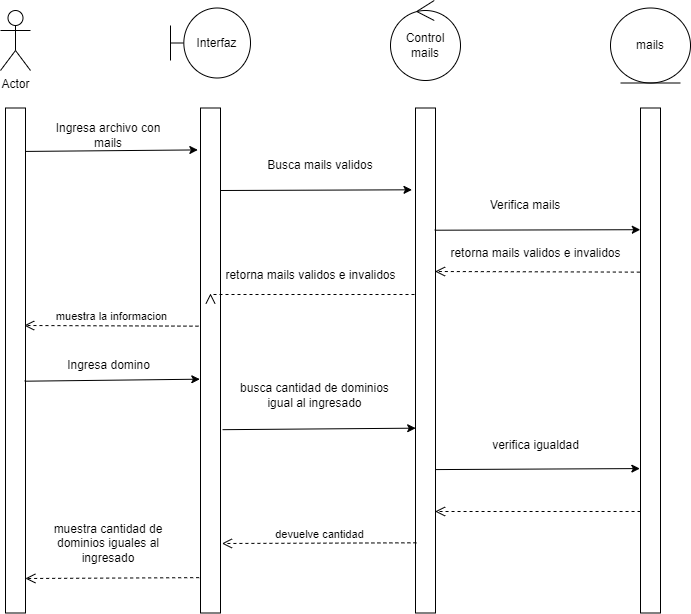

The diagram above was exported from draw.io. Its source (the exported page's mxGraphModel, read from the mxfile embedded in the PNG):
<mxGraphModel dx="1393" dy="797" grid="1" gridSize="10" guides="1" tooltips="1" connect="1" arrows="1" fold="1" page="1" pageScale="1" pageWidth="827" pageHeight="1169" math="0" shadow="0">
  <root>
    <mxCell id="0" />
    <mxCell id="1" parent="0" />
    <mxCell id="nU3pdfL9cbLDp7Vf8d33-1" value="Actor" style="shape=umlActor;verticalLabelPosition=bottom;verticalAlign=top;html=1;outlineConnect=0;" vertex="1" parent="1">
      <mxGeometry x="70" y="60" width="30" height="60" as="geometry" />
    </mxCell>
    <mxCell id="nU3pdfL9cbLDp7Vf8d33-2" value="" style="rounded=0;whiteSpace=wrap;html=1;rotation=-90;" vertex="1" parent="1">
      <mxGeometry x="-167.5" y="400" width="505" height="20" as="geometry" />
    </mxCell>
    <mxCell id="nU3pdfL9cbLDp7Vf8d33-3" value="Interfaz" style="shape=umlBoundary;whiteSpace=wrap;html=1;" vertex="1" parent="1">
      <mxGeometry x="240" y="57.5" width="80" height="70" as="geometry" />
    </mxCell>
    <mxCell id="nU3pdfL9cbLDp7Vf8d33-5" value="" style="rounded=0;whiteSpace=wrap;html=1;rotation=-90;" vertex="1" parent="1">
      <mxGeometry x="27.5" y="400" width="505" height="20" as="geometry" />
    </mxCell>
    <mxCell id="nU3pdfL9cbLDp7Vf8d33-6" value="Control mails" style="ellipse;shape=umlControl;whiteSpace=wrap;html=1;" vertex="1" parent="1">
      <mxGeometry x="460" y="50" width="70" height="80" as="geometry" />
    </mxCell>
    <mxCell id="nU3pdfL9cbLDp7Vf8d33-7" value="" style="rounded=0;whiteSpace=wrap;html=1;rotation=-90;" vertex="1" parent="1">
      <mxGeometry x="242.5" y="400" width="505" height="20" as="geometry" />
    </mxCell>
    <mxCell id="nU3pdfL9cbLDp7Vf8d33-9" value="mails" style="ellipse;shape=umlEntity;whiteSpace=wrap;html=1;" vertex="1" parent="1">
      <mxGeometry x="680" y="57.5" width="80" height="75" as="geometry" />
    </mxCell>
    <mxCell id="nU3pdfL9cbLDp7Vf8d33-10" value="" style="rounded=0;whiteSpace=wrap;html=1;rotation=-90;" vertex="1" parent="1">
      <mxGeometry x="467.5" y="400" width="505" height="20" as="geometry" />
    </mxCell>
    <mxCell id="nU3pdfL9cbLDp7Vf8d33-11" value="" style="endArrow=classic;html=1;rounded=0;exitX=0.914;exitY=0.992;exitDx=0;exitDy=0;exitPerimeter=0;entryX=0.917;entryY=-0.133;entryDx=0;entryDy=0;entryPerimeter=0;" edge="1" parent="1" source="nU3pdfL9cbLDp7Vf8d33-2" target="nU3pdfL9cbLDp7Vf8d33-5">
      <mxGeometry width="50" height="50" relative="1" as="geometry">
        <mxPoint x="110" y="230" as="sourcePoint" />
        <mxPoint x="160" y="180" as="targetPoint" />
      </mxGeometry>
    </mxCell>
    <mxCell id="nU3pdfL9cbLDp7Vf8d33-12" value="Ingresa archivo con mails" style="text;html=1;strokeColor=none;fillColor=none;align=center;verticalAlign=middle;whiteSpace=wrap;rounded=0;" vertex="1" parent="1">
      <mxGeometry x="112.5" y="170" width="130" height="30" as="geometry" />
    </mxCell>
    <mxCell id="nU3pdfL9cbLDp7Vf8d33-13" value="" style="endArrow=classic;html=1;rounded=0;entryX=0.838;entryY=-0.175;entryDx=0;entryDy=0;entryPerimeter=0;" edge="1" parent="1" target="nU3pdfL9cbLDp7Vf8d33-7">
      <mxGeometry width="50" height="50" relative="1" as="geometry">
        <mxPoint x="290" y="240" as="sourcePoint" />
        <mxPoint x="400" y="290" as="targetPoint" />
      </mxGeometry>
    </mxCell>
    <mxCell id="nU3pdfL9cbLDp7Vf8d33-14" value="Busca mails validos" style="text;html=1;strokeColor=none;fillColor=none;align=center;verticalAlign=middle;whiteSpace=wrap;rounded=0;" vertex="1" parent="1">
      <mxGeometry x="320" y="200" width="140" height="30" as="geometry" />
    </mxCell>
    <mxCell id="nU3pdfL9cbLDp7Vf8d33-15" value="" style="endArrow=classic;html=1;rounded=0;entryX=0.759;entryY=-0.01;entryDx=0;entryDy=0;entryPerimeter=0;exitX=0.758;exitY=0.96;exitDx=0;exitDy=0;exitPerimeter=0;" edge="1" parent="1" source="nU3pdfL9cbLDp7Vf8d33-7" target="nU3pdfL9cbLDp7Vf8d33-10">
      <mxGeometry width="50" height="50" relative="1" as="geometry">
        <mxPoint x="510" y="277" as="sourcePoint" />
        <mxPoint x="630" y="260" as="targetPoint" />
      </mxGeometry>
    </mxCell>
    <mxCell id="nU3pdfL9cbLDp7Vf8d33-16" value="Verifica mails" style="text;html=1;strokeColor=none;fillColor=none;align=center;verticalAlign=middle;whiteSpace=wrap;rounded=0;" vertex="1" parent="1">
      <mxGeometry x="550" y="240" width="90" height="30" as="geometry" />
    </mxCell>
    <mxCell id="nU3pdfL9cbLDp7Vf8d33-18" value="retorna mails validos e invalidos" style="text;html=1;align=center;verticalAlign=middle;resizable=0;points=[];autosize=1;strokeColor=none;fillColor=none;" vertex="1" parent="1">
      <mxGeometry x="510" y="288" width="190" height="30" as="geometry" />
    </mxCell>
    <mxCell id="nU3pdfL9cbLDp7Vf8d33-19" value="" style="html=1;verticalAlign=bottom;endArrow=open;dashed=1;endSize=8;edgeStyle=elbowEdgeStyle;elbow=vertical;curved=0;rounded=0;exitX=0.675;exitY=-0.033;exitDx=0;exitDy=0;exitPerimeter=0;entryX=0.676;entryY=0.976;entryDx=0;entryDy=0;entryPerimeter=0;" edge="1" parent="1" source="nU3pdfL9cbLDp7Vf8d33-10" target="nU3pdfL9cbLDp7Vf8d33-7">
      <mxGeometry relative="1" as="geometry">
        <mxPoint x="630" y="320" as="sourcePoint" />
        <mxPoint x="550" y="320" as="targetPoint" />
      </mxGeometry>
    </mxCell>
    <mxCell id="nU3pdfL9cbLDp7Vf8d33-21" value="retorna mails validos e invalidos" style="text;html=1;align=center;verticalAlign=middle;resizable=0;points=[];autosize=1;strokeColor=none;fillColor=none;" vertex="1" parent="1">
      <mxGeometry x="285" y="310" width="190" height="30" as="geometry" />
    </mxCell>
    <mxCell id="nU3pdfL9cbLDp7Vf8d33-22" value="" style="html=1;verticalAlign=bottom;endArrow=open;dashed=1;endSize=8;edgeStyle=elbowEdgeStyle;elbow=vertical;curved=0;rounded=0;exitX=0.675;exitY=-0.033;exitDx=0;exitDy=0;exitPerimeter=0;entryX=0.676;entryY=0.976;entryDx=0;entryDy=0;entryPerimeter=0;" edge="1" parent="1">
      <mxGeometry relative="1" as="geometry">
        <mxPoint x="484" y="344" as="sourcePoint" />
        <mxPoint x="280" y="343" as="targetPoint" />
      </mxGeometry>
    </mxCell>
    <mxCell id="nU3pdfL9cbLDp7Vf8d33-24" value="muestra la informacion" style="html=1;verticalAlign=bottom;endArrow=open;dashed=1;endSize=8;edgeStyle=elbowEdgeStyle;elbow=vertical;curved=0;rounded=0;exitX=0.568;exitY=-0.102;exitDx=0;exitDy=0;exitPerimeter=0;entryX=0.571;entryY=0.933;entryDx=0;entryDy=0;entryPerimeter=0;" edge="1" parent="1" source="nU3pdfL9cbLDp7Vf8d33-5" target="nU3pdfL9cbLDp7Vf8d33-2">
      <mxGeometry relative="1" as="geometry">
        <mxPoint x="230" y="380" as="sourcePoint" />
        <mxPoint x="150" y="380" as="targetPoint" />
      </mxGeometry>
    </mxCell>
    <mxCell id="nU3pdfL9cbLDp7Vf8d33-25" value="" style="endArrow=classic;html=1;rounded=0;exitX=0.459;exitY=0.959;exitDx=0;exitDy=0;exitPerimeter=0;entryX=0.463;entryY=-0.033;entryDx=0;entryDy=0;entryPerimeter=0;" edge="1" parent="1" source="nU3pdfL9cbLDp7Vf8d33-2" target="nU3pdfL9cbLDp7Vf8d33-5">
      <mxGeometry width="50" height="50" relative="1" as="geometry">
        <mxPoint x="140" y="450" as="sourcePoint" />
        <mxPoint x="190" y="400" as="targetPoint" />
      </mxGeometry>
    </mxCell>
    <mxCell id="nU3pdfL9cbLDp7Vf8d33-26" value="Ingresa domino" style="text;html=1;align=center;verticalAlign=middle;resizable=0;points=[];autosize=1;strokeColor=none;fillColor=none;" vertex="1" parent="1">
      <mxGeometry x="122.5" y="400" width="110" height="30" as="geometry" />
    </mxCell>
    <mxCell id="nU3pdfL9cbLDp7Vf8d33-27" value="" style="endArrow=classic;html=1;rounded=0;entryX=0.366;entryY=0.01;entryDx=0;entryDy=0;entryPerimeter=0;exitX=0.363;exitY=1.105;exitDx=0;exitDy=0;exitPerimeter=0;" edge="1" parent="1" source="nU3pdfL9cbLDp7Vf8d33-5" target="nU3pdfL9cbLDp7Vf8d33-7">
      <mxGeometry width="50" height="50" relative="1" as="geometry">
        <mxPoint x="310" y="480" as="sourcePoint" />
        <mxPoint x="337.5" y="430" as="targetPoint" />
      </mxGeometry>
    </mxCell>
    <mxCell id="nU3pdfL9cbLDp7Vf8d33-28" value="busca cantidad de dominios igual al ingresado" style="text;html=1;strokeColor=none;fillColor=none;align=center;verticalAlign=middle;whiteSpace=wrap;rounded=0;" vertex="1" parent="1">
      <mxGeometry x="307.5" y="420" width="152.5" height="50" as="geometry" />
    </mxCell>
    <mxCell id="nU3pdfL9cbLDp7Vf8d33-29" value="" style="endArrow=classic;html=1;rounded=0;entryX=0.286;entryY=-0.033;entryDx=0;entryDy=0;entryPerimeter=0;exitX=0.284;exitY=0.976;exitDx=0;exitDy=0;exitPerimeter=0;" edge="1" parent="1" source="nU3pdfL9cbLDp7Vf8d33-7" target="nU3pdfL9cbLDp7Vf8d33-10">
      <mxGeometry width="50" height="50" relative="1" as="geometry">
        <mxPoint x="509" y="516" as="sourcePoint" />
        <mxPoint x="620" y="480" as="targetPoint" />
      </mxGeometry>
    </mxCell>
    <mxCell id="nU3pdfL9cbLDp7Vf8d33-30" value="verifica igualdad" style="text;html=1;strokeColor=none;fillColor=none;align=center;verticalAlign=middle;whiteSpace=wrap;rounded=0;" vertex="1" parent="1">
      <mxGeometry x="557.5" y="480" width="95" height="30" as="geometry" />
    </mxCell>
    <mxCell id="nU3pdfL9cbLDp7Vf8d33-31" value="" style="html=1;verticalAlign=bottom;endArrow=open;dashed=1;endSize=8;edgeStyle=elbowEdgeStyle;elbow=vertical;curved=0;rounded=0;exitX=0.201;exitY=0.002;exitDx=0;exitDy=0;exitPerimeter=0;entryX=0.202;entryY=0.979;entryDx=0;entryDy=0;entryPerimeter=0;" edge="1" parent="1" source="nU3pdfL9cbLDp7Vf8d33-10" target="nU3pdfL9cbLDp7Vf8d33-7">
      <mxGeometry relative="1" as="geometry">
        <mxPoint x="640" y="560" as="sourcePoint" />
        <mxPoint x="560" y="560" as="targetPoint" />
      </mxGeometry>
    </mxCell>
    <mxCell id="nU3pdfL9cbLDp7Vf8d33-32" value="devuelve cantidad" style="html=1;verticalAlign=bottom;endArrow=open;dashed=1;endSize=8;edgeStyle=elbowEdgeStyle;elbow=vertical;curved=0;rounded=0;exitX=0.139;exitY=0.045;exitDx=0;exitDy=0;exitPerimeter=0;entryX=0.138;entryY=1.071;entryDx=0;entryDy=0;entryPerimeter=0;" edge="1" parent="1" source="nU3pdfL9cbLDp7Vf8d33-7" target="nU3pdfL9cbLDp7Vf8d33-5">
      <mxGeometry relative="1" as="geometry">
        <mxPoint x="430" y="590" as="sourcePoint" />
        <mxPoint x="350" y="590" as="targetPoint" />
      </mxGeometry>
    </mxCell>
    <mxCell id="nU3pdfL9cbLDp7Vf8d33-33" value="" style="html=1;verticalAlign=bottom;endArrow=open;dashed=1;endSize=8;edgeStyle=elbowEdgeStyle;elbow=vertical;curved=0;rounded=0;exitX=0.07;exitY=-0.067;exitDx=0;exitDy=0;exitPerimeter=0;entryX=0.068;entryY=0.993;entryDx=0;entryDy=0;entryPerimeter=0;" edge="1" parent="1" source="nU3pdfL9cbLDp7Vf8d33-5" target="nU3pdfL9cbLDp7Vf8d33-2">
      <mxGeometry relative="1" as="geometry">
        <mxPoint x="217.5" y="630" as="sourcePoint" />
        <mxPoint x="137.5" y="630" as="targetPoint" />
      </mxGeometry>
    </mxCell>
    <mxCell id="nU3pdfL9cbLDp7Vf8d33-34" value="muestra cantidad de dominios iguales al ingresado" style="text;html=1;strokeColor=none;fillColor=none;align=center;verticalAlign=middle;whiteSpace=wrap;rounded=0;" vertex="1" parent="1">
      <mxGeometry x="102.5" y="560" width="150" height="65" as="geometry" />
    </mxCell>
  </root>
</mxGraphModel>